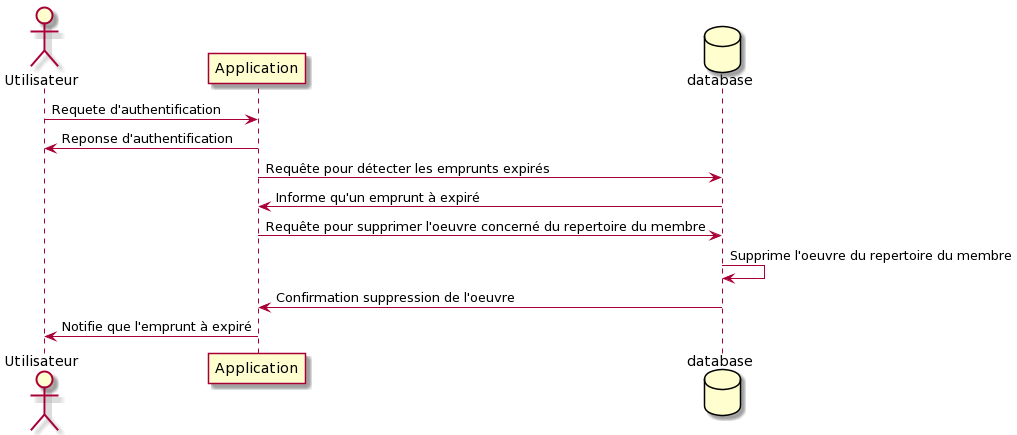

The diagram above was rendered by PlantUML. Its source (embedded in the PNG):
@startuml
actor Utilisateur

Utilisateur -> Application :Requete d'authentification
Application -> Utilisateur : Reponse d'authentification

database database

Application -> database : Requête pour détecter les emprunts expirés
database -> Application : Informe qu'un emprunt à expiré
Application -> database : Requête pour supprimer l'oeuvre concerné du repertoire du membre 
database -> database : Supprime l'oeuvre du repertoire du membre
database -> Application : Confirmation suppression de l'oeuvre
Application -> Utilisateur : Notifie que l'emprunt à expiré
@enduml